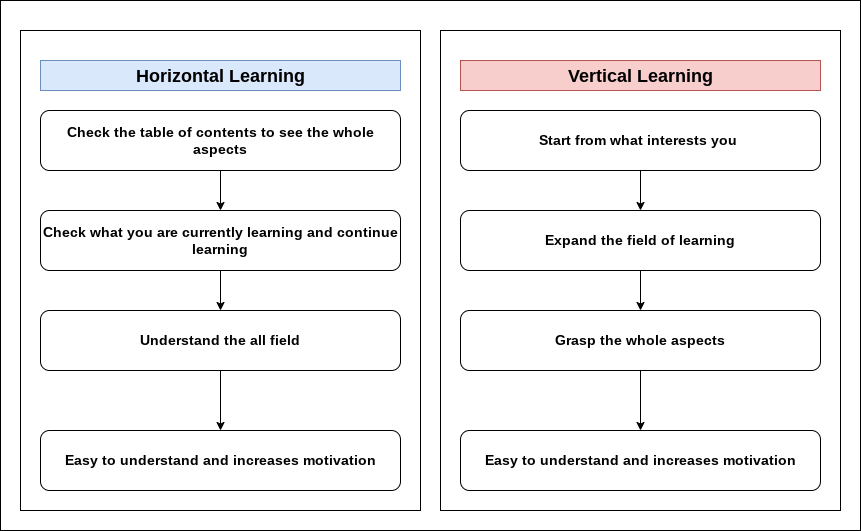

The diagram above was exported from draw.io. Its source (the exported page's mxGraphModel, read from the mxfile embedded in the PNG):
<mxGraphModel dx="731" dy="550" grid="1" gridSize="10" guides="1" tooltips="1" connect="1" arrows="1" fold="1" page="1" pageScale="1" pageWidth="827" pageHeight="1169" math="0" shadow="0">
  <root>
    <mxCell id="WIyWlLk6GJQsqaUBKTNV-0" />
    <mxCell id="WIyWlLk6GJQsqaUBKTNV-1" parent="WIyWlLk6GJQsqaUBKTNV-0" />
    <mxCell id="O5I5ph6WUitJCckSDwFa-23" value="" style="rounded=0;whiteSpace=wrap;html=1;" parent="WIyWlLk6GJQsqaUBKTNV-1" vertex="1">
      <mxGeometry x="20" y="10" width="860" height="530" as="geometry" />
    </mxCell>
    <mxCell id="O5I5ph6WUitJCckSDwFa-9" value="" style="rounded=0;whiteSpace=wrap;html=1;" parent="WIyWlLk6GJQsqaUBKTNV-1" vertex="1">
      <mxGeometry x="40" y="40" width="400" height="480" as="geometry" />
    </mxCell>
    <mxCell id="O5I5ph6WUitJCckSDwFa-3" value="" style="edgeStyle=orthogonalEdgeStyle;rounded=0;orthogonalLoop=1;jettySize=auto;html=1;entryX=0.5;entryY=0;entryDx=0;entryDy=0;" parent="WIyWlLk6GJQsqaUBKTNV-1" source="O5I5ph6WUitJCckSDwFa-1" target="O5I5ph6WUitJCckSDwFa-6" edge="1">
      <mxGeometry relative="1" as="geometry">
        <mxPoint x="240" y="230" as="targetPoint" />
      </mxGeometry>
    </mxCell>
    <mxCell id="O5I5ph6WUitJCckSDwFa-1" value="&lt;b&gt;&lt;font style=&quot;font-size: 14px;&quot;&gt;Check the table of contents to see the whole aspects&lt;/font&gt;&lt;/b&gt;" style="rounded=1;whiteSpace=wrap;html=1;" parent="WIyWlLk6GJQsqaUBKTNV-1" vertex="1">
      <mxGeometry x="60" y="120" width="360" height="60" as="geometry" />
    </mxCell>
    <mxCell id="O5I5ph6WUitJCckSDwFa-21" value="" style="edgeStyle=orthogonalEdgeStyle;rounded=0;orthogonalLoop=1;jettySize=auto;html=1;" parent="WIyWlLk6GJQsqaUBKTNV-1" source="O5I5ph6WUitJCckSDwFa-6" target="O5I5ph6WUitJCckSDwFa-20" edge="1">
      <mxGeometry relative="1" as="geometry" />
    </mxCell>
    <mxCell id="O5I5ph6WUitJCckSDwFa-6" value="&lt;b&gt;&lt;font style=&quot;font-size: 14px;&quot;&gt;Check what you are currently learning and continue learning&lt;/font&gt;&lt;/b&gt;" style="rounded=1;whiteSpace=wrap;html=1;" parent="WIyWlLk6GJQsqaUBKTNV-1" vertex="1">
      <mxGeometry x="60" y="220" width="360" height="60" as="geometry" />
    </mxCell>
    <mxCell id="O5I5ph6WUitJCckSDwFa-7" value="&lt;b&gt;&lt;font style=&quot;font-size: 14px;&quot;&gt;Easy to understand and increases motivation&lt;/font&gt;&lt;/b&gt;" style="rounded=1;whiteSpace=wrap;html=1;" parent="WIyWlLk6GJQsqaUBKTNV-1" vertex="1">
      <mxGeometry x="60" y="440" width="360" height="60" as="geometry" />
    </mxCell>
    <mxCell id="O5I5ph6WUitJCckSDwFa-10" value="" style="rounded=0;whiteSpace=wrap;html=1;" parent="WIyWlLk6GJQsqaUBKTNV-1" vertex="1">
      <mxGeometry x="460" y="40" width="400" height="480" as="geometry" />
    </mxCell>
    <mxCell id="O5I5ph6WUitJCckSDwFa-13" value="" style="edgeStyle=orthogonalEdgeStyle;rounded=0;orthogonalLoop=1;jettySize=auto;html=1;" parent="WIyWlLk6GJQsqaUBKTNV-1" source="O5I5ph6WUitJCckSDwFa-11" target="O5I5ph6WUitJCckSDwFa-12" edge="1">
      <mxGeometry relative="1" as="geometry" />
    </mxCell>
    <mxCell id="O5I5ph6WUitJCckSDwFa-11" value="&lt;b&gt;&lt;font style=&quot;font-size: 14px;&quot;&gt;Start from what interests you&amp;nbsp;&lt;/font&gt;&lt;/b&gt;" style="rounded=1;whiteSpace=wrap;html=1;" parent="WIyWlLk6GJQsqaUBKTNV-1" vertex="1">
      <mxGeometry x="480" y="120" width="360" height="60" as="geometry" />
    </mxCell>
    <mxCell id="O5I5ph6WUitJCckSDwFa-17" value="" style="edgeStyle=orthogonalEdgeStyle;rounded=0;orthogonalLoop=1;jettySize=auto;html=1;" parent="WIyWlLk6GJQsqaUBKTNV-1" source="O5I5ph6WUitJCckSDwFa-12" target="O5I5ph6WUitJCckSDwFa-16" edge="1">
      <mxGeometry relative="1" as="geometry" />
    </mxCell>
    <mxCell id="O5I5ph6WUitJCckSDwFa-12" value="&lt;font style=&quot;font-size: 14px;&quot;&gt;&lt;b&gt;Expand the field of learning&lt;/b&gt;&lt;/font&gt;" style="whiteSpace=wrap;html=1;rounded=1;" parent="WIyWlLk6GJQsqaUBKTNV-1" vertex="1">
      <mxGeometry x="480" y="220" width="360" height="60" as="geometry" />
    </mxCell>
    <mxCell id="O5I5ph6WUitJCckSDwFa-14" value="&lt;b&gt;&lt;font style=&quot;font-size: 18px;&quot;&gt;Horizontal Learning&lt;/font&gt;&lt;/b&gt;" style="text;html=1;align=center;verticalAlign=middle;whiteSpace=wrap;rounded=0;fillColor=#dae8fc;strokeColor=#6c8ebf;" parent="WIyWlLk6GJQsqaUBKTNV-1" vertex="1">
      <mxGeometry x="60" y="70" width="360" height="30" as="geometry" />
    </mxCell>
    <mxCell id="O5I5ph6WUitJCckSDwFa-15" value="&lt;b&gt;&lt;font style=&quot;font-size: 18px;&quot;&gt;Vertical Learning&lt;/font&gt;&lt;/b&gt;" style="text;html=1;align=center;verticalAlign=middle;whiteSpace=wrap;rounded=0;fillColor=#f8cecc;strokeColor=#b85450;" parent="WIyWlLk6GJQsqaUBKTNV-1" vertex="1">
      <mxGeometry x="480" y="70" width="360" height="30" as="geometry" />
    </mxCell>
    <mxCell id="O5I5ph6WUitJCckSDwFa-19" value="" style="edgeStyle=orthogonalEdgeStyle;rounded=0;orthogonalLoop=1;jettySize=auto;html=1;" parent="WIyWlLk6GJQsqaUBKTNV-1" source="O5I5ph6WUitJCckSDwFa-16" target="O5I5ph6WUitJCckSDwFa-18" edge="1">
      <mxGeometry relative="1" as="geometry" />
    </mxCell>
    <mxCell id="O5I5ph6WUitJCckSDwFa-16" value="&lt;b&gt;&lt;font style=&quot;font-size: 14px;&quot;&gt;Grasp the whole aspects&lt;/font&gt;&lt;/b&gt;" style="whiteSpace=wrap;html=1;rounded=1;" parent="WIyWlLk6GJQsqaUBKTNV-1" vertex="1">
      <mxGeometry x="480" y="320" width="360" height="60" as="geometry" />
    </mxCell>
    <mxCell id="O5I5ph6WUitJCckSDwFa-18" value="&lt;b&gt;&lt;font style=&quot;font-size: 14px;&quot;&gt;Easy to understand and increases motivation&lt;/font&gt;&lt;/b&gt;" style="rounded=1;whiteSpace=wrap;html=1;" parent="WIyWlLk6GJQsqaUBKTNV-1" vertex="1">
      <mxGeometry x="480" y="440" width="360" height="60" as="geometry" />
    </mxCell>
    <mxCell id="O5I5ph6WUitJCckSDwFa-22" value="" style="edgeStyle=orthogonalEdgeStyle;rounded=0;orthogonalLoop=1;jettySize=auto;html=1;" parent="WIyWlLk6GJQsqaUBKTNV-1" source="O5I5ph6WUitJCckSDwFa-20" target="O5I5ph6WUitJCckSDwFa-7" edge="1">
      <mxGeometry relative="1" as="geometry" />
    </mxCell>
    <mxCell id="O5I5ph6WUitJCckSDwFa-20" value="&lt;font style=&quot;font-size: 14px;&quot;&gt;&lt;b&gt;Understand the all field&lt;/b&gt;&lt;/font&gt;" style="rounded=1;whiteSpace=wrap;html=1;" parent="WIyWlLk6GJQsqaUBKTNV-1" vertex="1">
      <mxGeometry x="60" y="320" width="360" height="60" as="geometry" />
    </mxCell>
  </root>
</mxGraphModel>